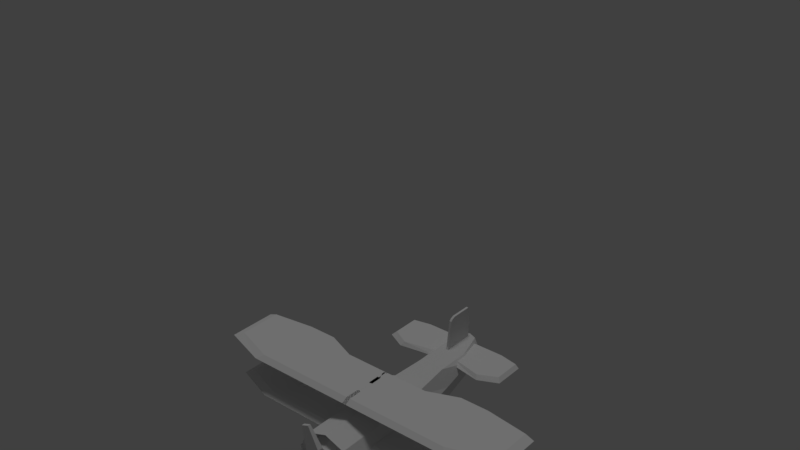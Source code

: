 # Source: plane_model.blend  (saved by Blender 2.78.0; exported with 4.5.12 LTS)
import bpy
from mathutils import Matrix  # noqa: F401  (used for matrix-valued properties, if any)

bpy.ops.wm.read_factory_settings(use_empty=True)
scene = bpy.context.scene
scene.name = 'Scene'

# ---- collections
col_collection_1 = bpy.data.collections.new('Collection 1'); scene.collection.children.link(col_collection_1)

# ---- world
world_world = bpy.data.worlds.new('World'); scene.world = world_world
world_world.color = (0.05088, 0.05088, 0.05088)
world_world.use_sun_shadow = False
world_world.sun_shadow_jitter_overblur = 0.0
world_world.cycles.sampling_method = 'MANUAL'

# ---- cameras
cam_camera = bpy.data.cameras.new('Camera')
cam_camera.clip_end = 100.0
cam_camera.lens = 35.0
cam_camera.sensor_width = 32.0
cam_camera.sensor_height = 18.0
cam_camera.ortho_scale = 7.314
cam_camera.dof.focus_distance = 0.0
cam_camera.dof.aperture_fstop = 128.0

# ---- lights
light_lamp = bpy.data.lights.new('Lamp', 'SUN')
light_lamp.transmission_factor = 0.0
light_lamp.cutoff_distance = 30.0
light_lamp.angle = 0.1993
light_lamp.energy = 0.45
light_lamp.shadow_buffer_clip_start = 1.001
light_lamp.shadow_soft_size = 0.1
light_lamp.shadow_cascade_max_distance = 1000.0

# ---- meshes
me_cylinder = bpy.data.meshes.new('Cylinder')
me_cylinder.from_pydata([(0.4149, 0.4149, -0.616), (0.1731, 0.1731, -0.1727), (0.5867, 4.413e-08, -0.616), (0.2448, -1.101e-07, -0.1727), (0.4149, -0.4149, -0.616), (0.1731, -0.1731, -0.1727), (0.4253, 0.4253, -0.2974), (0.7071, 0.7071, -0.2954), (0.7071, 0.7071, -0.5694), (0.6015, -6.904e-08, -0.2974), (1.0, -5.359e-08, -0.2954), (1.0, -4.371e-08, -0.5694), (0.4253, -0.4253, -0.2974), (0.7071, -0.7071, -0.2954), (0.7071, -0.7071, -0.5694), (-2.404e-09, 0.5867, -0.616), (-1.835e-09, 0.2448, -0.1727), (-0.4149, 0.4149, -0.616), (-0.1731, 0.1731, -0.1727), (-0.5867, 4.413e-08, -0.616), (-0.2448, -1.101e-07, -0.1727), (-0.4149, -0.4149, -0.616), (-0.1731, -0.1731, -0.1727), (-2.404e-09, -0.5867, -0.616), (-1.835e-09, -0.2448, -0.1727), (0.0, 1.0, -0.5694), (0.0, 1.0, -0.2954), (-1.835e-09, 0.6015, -0.2974), (-0.4253, 0.4253, -0.2974), (-0.7071, 0.7071, -0.2954), (-0.7071, 0.7071, -0.5694), (-0.6015, -6.904e-08, -0.2974), (-1.0, -5.359e-08, -0.2954), (-1.0, -4.371e-08, -0.5694), (-0.4253, -0.4253, -0.2974), (-0.7071, -0.7071, -0.2954), (-0.7071, -0.7071, -0.5694), (-1.835e-09, -0.6015, -0.2974), (0.0, -1.0, -0.2954), (0.0, -1.0, -0.5694), (0.0, 1.0, -0.5694), (0.0, 1.0, -0.2954), (0.7071, 0.7071, -0.2954), (0.7071, 0.7071, -0.5694), (1.0, -5.359e-08, -0.2954), (1.0, -4.371e-08, -0.5694), (0.7071, -0.7071, -0.2954), (0.7071, -0.7071, -0.5694), (0.0, -1.0, -0.2954), (0.0, -1.0, -0.5694), (-0.7071, 0.7071, -0.2954), (-0.7071, 0.7071, -0.5694), (-1.0, -5.359e-08, -0.2954), (-1.0, -4.371e-08, -0.5694), (-0.7071, -0.7071, -0.2954), (-0.7071, -0.7071, -0.5694), (0.7071, -0.7071, -0.5694), (0.7071, -0.7071, -0.2954), (0.0, -1.0, -0.2954), (0.0, -1.0, -0.5694), (0.7071, 0.7071, -0.5694), (0.7071, 0.7071, -0.2954), (1.0, -5.359e-08, -0.2954), (1.0, -4.371e-08, -0.5694), (-1.0, -4.371e-08, -0.5694), (-0.7071, -0.7071, -0.5694), (-0.7071, -0.7071, -0.2954), (-1.0, -5.359e-08, -0.2954), (0.0, 1.0, -0.5694), (-0.7071, 0.7071, -0.5694), (-0.7071, 0.7071, -0.2954), (0.0, 1.0, -0.2954), (0.9749, -1.828, -0.5044), (0.9749, -1.828, -0.3605), (0.6033, -1.982, -0.3605), (0.6033, -1.982, -0.5044), (1.828, 0.9749, -0.5044), (1.828, 0.9749, -0.3605), (1.982, 0.6033, -0.3605), (1.982, 0.6033, -0.5044), (-1.982, -0.6033, -0.5044), (-1.828, -0.9749, -0.5044), (-1.828, -0.9749, -0.3605), (-1.982, -0.6033, -0.3605), (-0.6033, 1.982, -0.5044), (-0.9749, 1.828, -0.5044), (-0.9749, 1.828, -0.3605), (-0.6033, 1.982, -0.3605), (-0.256, 0.3941, 0.09484), (-2.404e-09, 0.4657, -0.616), (0.3293, 0.3293, -0.616), (0.3293, -0.3293, -0.616), (0.4657, 4.413e-08, -0.616), (-0.4657, 4.413e-08, -0.616), (-2.404e-09, -0.4657, -0.616), (-0.3293, 0.3293, -0.616), (-0.3293, -0.3293, -0.616)], [], [(27, 16, 1, 6), (6, 1, 3, 9), (9, 3, 5, 12), (12, 5, 24, 37), (1, 16, 24, 5, 3), (4, 14, 39, 23), (13, 38, 48, 46), (13, 12, 37, 38), (0, 8, 11, 2), (8, 7, 42, 43), (7, 6, 9, 10), (27, 28, 18, 16), (28, 31, 20, 18), (31, 34, 22, 20), (34, 37, 24, 22), (18, 20, 22, 24, 16), (19, 21, 36, 33), (7, 10, 44, 42), (32, 35, 34, 31), (15, 17, 30, 25), (32, 33, 53, 52), (26, 29, 28, 27), (59, 75, 74, 58), (58, 74, 73, 57), (57, 73, 72, 56), (72, 73, 74, 75), (39, 14, 47, 49), (11, 8, 43, 45), (38, 39, 49, 48), (29, 26, 41, 50), (30, 29, 50, 51), (36, 35, 54, 55), (10, 11, 45, 44), (35, 32, 52, 54), (25, 30, 51, 40), (26, 25, 40, 41), (33, 36, 55, 53), (14, 13, 46, 47), (46, 57, 56, 47), (48, 58, 57, 46), (49, 59, 58, 48), (47, 56, 59, 49), (42, 61, 60, 43), (44, 62, 61, 42), (45, 63, 62, 44), (43, 60, 63, 45), (55, 65, 64, 53), (54, 66, 65, 55), (52, 67, 66, 54), (53, 64, 67, 52), (51, 69, 68, 40), (50, 70, 69, 51), (41, 71, 70, 50), (40, 68, 71, 41), (56, 72, 75, 59), (76, 77, 78, 79), (61, 77, 76, 60), (62, 78, 77, 61), (63, 79, 78, 62), (60, 76, 79, 63), (80, 81, 82, 83), (65, 81, 80, 64), (66, 82, 81, 65), (67, 83, 82, 66), (64, 80, 83, 67), (84, 85, 86, 87), (69, 85, 84, 68), (70, 86, 85, 69), (71, 87, 86, 70), (68, 84, 87, 71), (94, 96, 93, 95, 89, 90, 92, 91), (90, 89, 15, 0), (92, 90, 0, 2), (91, 92, 2, 4), (94, 91, 4, 23), (89, 95, 17, 15), (95, 93, 19, 17), (93, 96, 21, 19), (96, 94, 23, 21), (57, 12, 4, 56), (12, 4, 2, 9), (62, 9, 2, 63), (34, 66, 65, 21), (34, 21, 23, 37), (58, 37, 23, 59), (67, 31, 19, 64), (28, 17, 19, 31), (28, 70, 69, 17), (71, 27, 15, 68), (6, 0, 15, 27), (6, 61, 60, 0)])
me_cylinder.use_remesh_preserve_volume = False
me_cylinder.use_remesh_preserve_attributes = False
me_cylinder.use_mirror_vertex_groups = False
me_cylinder.update()
me_cube_001 = bpy.data.meshes.new('Cube.001')
me_cube_001.from_pydata([(-1.0, -0.5423, -1.0), (-1.0, -0.5423, 1.0), (-1.0, 0.8136, -0.4436), (-1.0, 0.8136, 1.0), (1.0, -0.5423, -1.0), (1.0, -0.5423, 1.0), (1.0, 0.8136, -0.4436), (1.0, 0.8136, 1.0), (-1.0, -0.2667, -0.4436), (-1.0, -0.2667, 1.0), (1.0, -0.2667, -0.4436), (1.0, -0.2667, 1.0), (0.6961, 1.0, -0.4436), (0.6961, 1.0, 1.0), (0.6961, -1.0, -1.0), (0.6961, -1.0, 1.0), (0.6961, -0.2667, 1.0), (0.6961, -0.2667, -0.4436), (-0.7118, 1.0, -0.4436), (-0.7118, -1.0, 1.0), (-0.7118, -0.2667, -0.4436), (-0.7118, 1.0, 1.0), (-0.7118, -1.0, -1.0), (-0.7118, -0.2667, 1.0), (-1.058, -0.7196, -0.08949), (-1.058, 0.8218, -0.08949), (1.058, 0.8218, -0.08949), (1.058, -0.7196, -0.08949), (1.058, -0.314, -0.08949), (-1.058, -0.314, -0.08949), (0.7364, -1.177, -0.08949), (0.7364, 1.008, -0.08949), (-0.753, 1.008, -0.08949), (-0.753, -1.177, -0.08949), (0.01012, 1.0, 1.0), (0.04703, 1.0, 1.0), (0.01012, -0.6955, -1.0), (0.04703, -0.6955, -1.0), (0.01012, -0.04868, 1.0), (0.04703, -0.04868, 1.0), (0.04703, 1.0, -0.4436), (0.01012, 1.0, -0.4436), (0.04703, -0.5462, 1.0), (0.01012, -0.5462, 1.0), (0.04703, -0.126, -0.4436), (0.01012, -0.126, -0.4436), (0.04822, -0.798, -0.08949), (0.009175, -0.798, -0.08949), (0.009175, 1.008, -0.08949), (0.04822, 1.008, -0.08949), (0.01012, 0.928, 13.23), (0.04703, 0.928, 13.23), (0.01012, -0.1187, 13.23), (0.04703, -0.1187, 13.23), (0.04703, -0.2968, 12.71), (0.01012, -0.2968, 12.71), (0.04822, -0.3788, 12.14), (0.009175, -0.3788, 12.14), (-1.0, -0.08661, 1.0), (-1.0, 0.09344, 1.0), (-1.0, 0.2735, 1.0), (-1.0, 0.4535, 1.0), (-1.0, 0.6336, 1.0), (1.0, -0.08661, -0.4436), (1.0, 0.09344, -0.4436), (1.0, 0.2735, -0.4436), (1.0, 0.4535, -0.4436), (1.0, 0.6336, -0.4436), (-1.0, 0.6336, -0.4436), (-1.0, 0.4535, -0.4436), (-1.0, 0.2735, -0.4436), (-1.0, 0.09344, -0.4436), (-1.0, -0.08661, -0.4436), (1.0, 0.6336, 1.0), (1.0, 0.4535, 1.0), (1.0, 0.2735, 1.0), (1.0, 0.09344, 1.0), (1.0, -0.08661, 1.0), (0.6961, 0.7889, -0.4436), (0.6961, 0.5778, -0.4436), (0.6961, 0.3667, -0.4436), (0.6961, 0.1556, -0.4436), (0.6961, -0.05556, -0.4436), (0.6961, 0.7889, 1.0), (0.6961, 0.5778, 1.0), (0.6961, 0.3667, 1.0), (0.6961, 0.1556, 1.0), (0.6961, -0.05556, 1.0), (-0.7118, 0.7889, -0.4436), (-0.7118, 0.5778, -0.4436), (-0.7118, 0.3667, -0.4436), (-0.7118, 0.1556, -0.4436), (-0.7118, -0.05556, -0.4436), (-0.7118, 0.7889, 1.0), (-0.7118, 0.5778, 1.0), (-0.7118, 0.3667, 1.0), (-0.7118, 0.1556, 1.0), (-0.7118, -0.05556, 1.0), (1.058, 0.6325, -0.08949), (1.058, 0.4432, -0.08949), (1.058, 0.2539, -0.08949), (1.058, 0.06462, -0.08949), (1.058, -0.1247, -0.08949), (-1.058, -0.1247, -0.08949), (-1.058, 0.06462, -0.08949), (-1.058, 0.2539, -0.08949), (-1.058, 0.4432, -0.08949), (-1.058, 0.6325, -0.08949), (0.04703, 0.7889, 1.0), (0.04703, 0.5778, 1.0), (0.04703, 0.3744, 1.0), (0.04703, 0.2106, 1.0), (0.04703, 0.07518, 1.0), (0.01012, 0.7889, 1.0), (0.01012, 0.5778, 1.0), (0.01012, 0.3744, 1.0), (0.01012, 0.2106, 1.0), (0.01012, 0.07518, 1.0), (0.01012, 0.7889, -0.4436), (0.01012, 0.5778, -0.4436), (0.01012, 0.3667, -0.4436), (0.01012, 0.1783, -0.4436), (0.01012, 0.01941, -0.4436), (0.04703, 0.7889, -0.4436), (0.04703, 0.5778, -0.4436), (0.04703, 0.3667, -0.4436), (0.04703, 0.1783, -0.4436), (0.04703, 0.01941, -0.4436), (0.04703, 0.6673, 13.23), (0.04703, 0.4541, 13.23), (0.04703, 0.3014, 13.23), (0.04703, 0.1766, 13.23), (0.04703, 0.04737, 13.23), (0.01012, 0.6673, 13.23), (0.01012, 0.4541, 13.23), (0.01012, 0.3014, 13.23), (0.01012, 0.1766, 13.23), (0.01012, 0.04737, 13.23), (0.04703, -0.3274, 10.36), (0.04703, -0.3654, 7.432), (0.04703, -0.4035, 4.505), (0.04703, -0.001822, 4.661), (0.04703, -0.0329, 7.719), (0.04703, -0.07465, 10.78), (0.01012, -0.4035, 4.505), (0.01012, -0.3654, 7.432), (0.01012, -0.3274, 10.36), (0.01012, -0.07465, 10.78), (0.01012, -0.0329, 7.719), (0.01012, -0.001822, 4.661), (0.04703, 0.9784, 4.661), (0.04703, 1.039, 7.719), (0.04703, 0.9424, 10.78), (0.04822, -0.4285, 9.687), (0.04822, -0.4904, 6.63), (0.04822, -0.5523, 3.572), (0.01012, 0.9424, 10.78), (0.01012, 1.039, 7.719), (0.01012, 0.9784, 4.661), (0.009175, -0.4285, 9.687), (0.009175, -0.4904, 6.63), (0.009175, -0.5523, 3.572), (0.01012, 0.7524, 4.661), (0.01012, 0.8284, 7.719), (0.01012, 0.6915, 10.78), (0.01012, 0.5284, 4.661), (0.01012, 0.618, 7.719), (0.01012, 0.47, 10.78), (0.01012, 0.3488, 4.661), (0.01012, 0.3269, 7.719), (0.01012, 0.3109, 10.78), (0.01012, 0.2146, 4.661), (0.01012, 0.1991, 7.719), (0.01012, 0.1864, 10.78), (0.01012, 0.1048, 4.661), (0.01012, 0.08743, 7.719), (0.01012, 0.06745, 10.78), (0.04703, 0.1048, 4.661), (0.04703, 0.08743, 7.719), (0.04703, 0.06745, 10.78), (0.04703, 0.2146, 4.661), (0.04703, 0.1991, 7.719), (0.04703, 0.1864, 10.78), (0.04703, 0.3488, 4.661), (0.04703, 0.3269, 7.719), (0.04703, 0.3109, 10.78), (0.04703, 0.5284, 4.661), (0.04703, 0.618, 7.719), (0.04703, 0.47, 10.78), (0.04703, 0.7524, 4.661), (0.04703, 0.8284, 7.719), (0.04703, 0.6915, 10.78)], [], [(107, 62, 3, 25), (31, 13, 7, 26), (28, 11, 5, 27), (33, 19, 1, 24), (17, 10, 4, 14), (23, 9, 1, 19), (97, 58, 9, 23), (82, 63, 10, 17), (102, 77, 11, 28), (24, 1, 9, 29), (127, 82, 17, 44), (77, 87, 16, 11), (11, 16, 15, 5), (44, 17, 14, 37), (27, 5, 15, 30), (49, 35, 13, 31), (25, 3, 21, 32), (8, 20, 22, 0), (72, 92, 20, 8), (117, 97, 23, 38), (38, 23, 19, 43), (47, 43, 19, 33), (36, 47, 33, 22), (2, 25, 32, 18), (40, 49, 31, 12), (4, 27, 30, 14), (0, 24, 29, 8), (63, 102, 28, 10), (22, 33, 24, 0), (10, 28, 27, 4), (12, 31, 26, 6), (68, 107, 25, 2), (18, 32, 48, 41), (41, 48, 49, 40), (14, 30, 46, 37), (37, 46, 47, 36), (30, 15, 42, 46), (191, 152, 51, 128), (16, 39, 42, 15), (147, 146, 55, 52), (87, 112, 39, 16), (138, 143, 53, 54), (32, 21, 34, 48), (48, 34, 35, 49), (20, 45, 36, 22), (45, 44, 37, 36), (92, 122, 45, 20), (122, 127, 44, 45), (56, 54, 55, 57), (53, 52, 55, 54), (132, 137, 52, 53), (153, 138, 54, 56), (176, 147, 52, 137), (159, 153, 56, 57), (152, 156, 50, 51), (146, 159, 57, 55), (156, 164, 133, 50), (164, 167, 134, 133), (167, 170, 135, 134), (170, 173, 136, 135), (173, 176, 137, 136), (51, 50, 133, 128), (128, 133, 134, 129), (129, 134, 135, 130), (130, 135, 136, 131), (131, 136, 137, 132), (41, 40, 123, 118), (118, 123, 124, 119), (119, 124, 125, 120), (120, 125, 126, 121), (121, 126, 127, 122), (18, 41, 118, 88), (88, 118, 119, 89), (89, 119, 120, 90), (90, 120, 121, 91), (91, 121, 122, 92), (13, 35, 108, 83), (83, 108, 109, 84), (84, 109, 110, 85), (85, 110, 111, 86), (86, 111, 112, 87), (143, 179, 132, 53), (179, 182, 131, 132), (182, 185, 130, 131), (185, 188, 129, 130), (188, 191, 128, 129), (8, 29, 103, 72), (72, 103, 104, 71), (71, 104, 105, 70), (70, 105, 106, 69), (69, 106, 107, 68), (6, 26, 98, 67), (67, 98, 99, 66), (66, 99, 100, 65), (65, 100, 101, 64), (64, 101, 102, 63), (34, 21, 93, 113), (113, 93, 94, 114), (114, 94, 95, 115), (115, 95, 96, 116), (116, 96, 97, 117), (2, 18, 88, 68), (68, 88, 89, 69), (69, 89, 90, 70), (70, 90, 91, 71), (71, 91, 92, 72), (7, 13, 83, 73), (73, 83, 84, 74), (74, 84, 85, 75), (75, 85, 86, 76), (76, 86, 87, 77), (40, 12, 78, 123), (123, 78, 79, 124), (124, 79, 80, 125), (125, 80, 81, 126), (126, 81, 82, 127), (26, 7, 73, 98), (98, 73, 74, 99), (99, 74, 75, 100), (100, 75, 76, 101), (101, 76, 77, 102), (12, 6, 67, 78), (78, 67, 66, 79), (79, 66, 65, 80), (80, 65, 64, 81), (81, 64, 63, 82), (21, 3, 62, 93), (93, 62, 61, 94), (94, 61, 60, 95), (95, 60, 59, 96), (96, 59, 58, 97), (29, 9, 58, 103), (103, 58, 59, 104), (104, 59, 60, 105), (105, 60, 61, 106), (106, 61, 62, 107), (109, 108, 189, 186), (186, 189, 190, 187), (187, 190, 191, 188), (110, 109, 186, 183), (183, 186, 187, 184), (184, 187, 188, 185), (111, 110, 183, 180), (180, 183, 184, 181), (181, 184, 185, 182), (112, 111, 180, 177), (177, 180, 181, 178), (178, 181, 182, 179), (39, 112, 177, 141), (141, 177, 178, 142), (142, 178, 179, 143), (116, 117, 174, 171), (171, 174, 175, 172), (172, 175, 176, 173), (115, 116, 171, 168), (168, 171, 172, 169), (169, 172, 173, 170), (114, 115, 168, 165), (165, 168, 169, 166), (166, 169, 170, 167), (113, 114, 165, 162), (162, 165, 166, 163), (163, 166, 167, 164), (34, 113, 162, 158), (158, 162, 163, 157), (157, 163, 164, 156), (43, 47, 161, 144), (144, 161, 160, 145), (145, 160, 159, 146), (35, 34, 158, 150), (150, 158, 157, 151), (151, 157, 156, 152), (47, 46, 155, 161), (161, 155, 154, 160), (160, 154, 153, 159), (117, 38, 149, 174), (174, 149, 148, 175), (175, 148, 147, 176), (46, 42, 140, 155), (155, 140, 139, 154), (154, 139, 138, 153), (42, 39, 141, 140), (140, 141, 142, 139), (139, 142, 143, 138), (38, 43, 144, 149), (149, 144, 145, 148), (148, 145, 146, 147), (108, 35, 150, 189), (189, 150, 151, 190), (190, 151, 152, 191)])
me_cube_001.use_remesh_preserve_volume = False
me_cube_001.use_remesh_preserve_attributes = False
me_cube_001.use_mirror_vertex_groups = False
me_cube_001.update()
me_body_mesh = bpy.data.meshes.new('body_mesh')
me_body_mesh.from_pydata([(-0.1043, 0.3403, -4.064), (-0.342, -0.9397, 2.518), (-0.264, 0.4959, -4.064), (-0.866, -0.5, 2.518), (-0.3002, 0.7343, -4.064), (-0.9848, 0.1736, 2.518), (-0.196, 0.944, -4.064), (-0.6428, 0.766, 2.518), (-0.342, -0.9397, 0.3731), (-0.866, -0.5, 0.3731), (-0.9848, 0.1736, 0.3731), (-0.6151, 0.8072, 0.3747), (-0.2175, -0.4547, -2.136), (-0.5508, -0.1751, -2.136), (-0.6263, 0.325, -2.136), (-0.4088, 0.8715, -2.136), (-0.2175, -0.03917, -3.234), (-0.5508, 0.2405, -3.234), (-0.6263, 0.6689, -3.234), (-0.4088, 0.8715, -3.234), (-0.604, -0.7198, 2.518), (-0.9254, -0.1632, 2.518), (-0.8138, 0.4698, 2.518), (-0.3214, 0.883, 2.518), (-0.4666, -0.5492, 2.232), (-0.2642, -0.719, 2.232), (-0.7149, -0.1192, 2.232), (-0.669, -0.3794, 2.232), (-0.6286, 0.3698, 2.232), (-0.7607, 0.141, 2.232), (-0.2483, 0.689, 2.232), (-0.4965, 0.5986, 2.232), (-0.3416, -0.394, 2.608), (-0.1934, -0.5184, 2.608), (-0.5234, -0.07919, 2.608), (-0.4898, -0.2697, 2.608), (-0.4603, 0.2788, 2.608), (-0.557, 0.1113, 2.608), (-0.1818, 0.5125, 2.608), (-0.3636, 0.4464, 2.608), (-0.8622, 0.2835, -0.3863), (-0.6428, 0.766, 0.8573), (-0.5457, 0.838, -0.4423), (-0.6428, 0.766, 2.518), (-0.9848, 0.1736, 0.3731), (-0.6428, 0.766, 0.3731), (-0.8622, 0.2835, -0.4211), (-0.6428, 0.766, 0.8573), (-0.377, 1.298, 0.5234), (-0.3881, 1.256, 0.3166), (-0.388, 1.257, -0.2755), (0.1789, -0.5489, -3.678), (0.0, 1.027, -4.064), (0.0, 1.0, 2.518), (0.1043, 0.3403, -4.064), (0.342, -0.9397, 2.518), (0.264, 0.4959, -4.064), (0.866, -0.5, 2.518), (0.3002, 0.7343, -4.064), (0.9848, 0.1736, 2.518), (0.196, 0.944, -4.064), (0.6428, 0.766, 2.518), (0.342, -0.9397, 0.3731), (0.866, -0.5, 0.3731), (0.9848, 0.1736, 0.3731), (0.5907, 0.807, 0.3747), (0.2175, -0.4547, -2.136), (0.5508, -0.1751, -2.136), (0.6263, 0.325, -2.136), (0.4088, 0.8715, -2.136), (0.0, 1.02, -2.136), (0.2175, -0.03917, -3.234), (0.5508, 0.2405, -3.234), (0.6263, 0.6689, -3.234), (0.4088, 0.8715, -3.234), (0.0, 1.02, -3.234), (0.0, -0.9397, 2.518), (0.604, -0.7198, 2.518), (0.9254, -0.1632, 2.518), (0.8138, 0.4698, 2.518), (0.3214, 0.883, 2.518), (0.0, 0.7793, 2.232), (0.0, -0.719, 2.232), (0.4666, -0.5492, 2.232), (0.2642, -0.719, 2.232), (0.7149, -0.1192, 2.232), (0.669, -0.3794, 2.232), (0.6286, 0.3698, 2.232), (0.7607, 0.141, 2.232), (0.2483, 0.689, 2.232), (0.4965, 0.5986, 2.232), (0.0, 0.5787, 2.608), (0.0, -0.4547, -2.136), (0.0, -0.03917, -3.234), (0.0, 0.3403, -4.064), (0.0, -0.5184, 2.608), (0.0, -0.9397, 0.3731), (0.3416, -0.394, 2.608), (0.1934, -0.5184, 2.608), (0.5234, -0.07919, 2.608), (0.4898, -0.2697, 2.608), (0.4603, 0.2788, 2.608), (0.557, 0.1113, 2.608), (0.1818, 0.5125, 2.608), (0.3636, 0.4464, 2.608), (0.8622, 0.2835, -0.3863), (0.0, 1.0, 1.074), (0.6428, 0.766, 0.8573), (0.5213, 0.8377, -0.4426), (0.0, 1.008, -0.6591), (0.6428, 0.766, 2.518), (0.9848, 0.1736, 0.3731), (0.6428, 0.766, 0.3731), (0.8622, 0.2835, -0.4211), (0.0, 1.0, 1.074), (0.6428, 0.766, 0.8573), (0.0, 1.008, -0.4567), (0.0, 1.361, -0.4768), (0.0, 1.338, 0.3064), (0.377, 1.298, 0.5234), (0.3635, 1.257, 0.3166), (0.0, 1.352, 0.7396), (0.3634, 1.257, -0.2757), (-0.1789, -0.5489, -3.678), (-0.6142, 0.8067, 0.7795), (-0.6428, 0.766, 0.8573), (-0.6428, 0.766, 0.8573), (0.0, 1.0, 1.074), (0.0, 1.0, 1.074), (-0.3892, 1.257, 0.4968), (0.0, 1.352, 0.7396), (0.5898, 0.8065, 0.78), (0.6428, 0.766, 0.8573), (0.6428, 0.766, 0.8573), (0.3646, 1.257, 0.4969), (-0.6428, 0.766, 0.8573), (-0.377, 1.298, 0.5234), (0.0, 1.0, 1.074), (0.6428, 0.766, 0.8573), (0.377, 1.298, 0.5234), (0.0, 1.352, 0.7396), (-0.5469, 0.7751, 0.8242), (-0.04133, 0.9001, 1.04), (-0.03565, 1.319, 0.6936), (-0.3675, 1.271, 0.5033), (0.5686, 0.8031, 0.8242), (0.369, 1.271, 0.5033), (0.03711, 1.319, 0.6936), (0.04133, 0.9001, 1.04), (0.4992, 0.8687, -0.4668), (0.3467, 1.26, -0.3077), (0.6428, 0.766, 0.3731), (0.3767, 1.297, 0.3166), (0.6428, 0.766, 0.8573), (0.377, 1.298, 0.5234), (-0.4992, 0.8687, -0.4668), (-0.3467, 1.26, -0.3077), (-0.6428, 0.766, 0.3731), (-0.3767, 1.297, 0.3166), (-0.6428, 0.766, 0.8573), (-0.377, 1.298, 0.5234), (-0.5687, 0.7994, -0.5063), (-0.3764, 1.298, -0.307), (0.0, 1.049, -0.5966), (0.0, 1.318, -0.4639), (0.5687, 0.7994, -0.5063), (0.3764, 1.298, -0.307)], [(109, 116), (46, 40), (113, 105)], [(8, 1, 20, 3, 9), (9, 3, 21, 5, 10), (159, 125, 41), (52, 94, 0, 2, 4, 6), (15, 161, 109, 70), (14, 40, 161, 15), (13, 9, 10, 40, 14), (12, 8, 9, 13), (16, 12, 13, 17), (17, 13, 14, 18), (18, 14, 15, 19), (19, 15, 70, 75), (6, 19, 75, 52), (4, 18, 19, 6), (2, 17, 18, 4), (0, 16, 17, 2), (30, 31, 39, 38), (3, 20, 24, 27), (22, 5, 29, 28), (20, 1, 25, 24), (1, 76, 82, 25), (53, 23, 30, 81), (21, 3, 27, 26), (23, 7, 31, 30), (7, 22, 28, 31), (5, 21, 26, 29), (25, 82, 95, 33), (28, 29, 37, 36), (26, 27, 35, 34), (81, 30, 38, 91), (24, 25, 33, 32), (31, 28, 36, 39), (29, 26, 34, 37), (27, 24, 32, 35), (106, 41, 125, 127), (161, 40, 10, 157), (163, 155, 156, 164), (92, 96, 8, 12), (125, 41, 126), (157, 10, 44, 45), (41, 106, 128, 126), (41, 159, 126), (94, 93, 16, 0), (160, 48, 121, 130), (93, 92, 12, 16), (117, 162, 158, 118), (95, 91, 38, 39, 36, 37, 34, 35, 32, 33), (96, 76, 1, 8), (159, 41, 48, 160), (42, 11, 49, 50), (62, 63, 57, 77, 55), (63, 64, 59, 78, 57), (132, 153, 107), (52, 60, 58, 56, 54, 94), (69, 70, 109, 165), (68, 69, 165, 105), (67, 68, 105, 64, 63), (66, 67, 63, 62), (71, 72, 67, 66), (72, 73, 68, 67), (73, 74, 69, 68), (74, 75, 70, 69), (60, 52, 75, 74), (58, 60, 74, 73), (56, 58, 73, 72), (54, 56, 72, 71), (89, 103, 104, 90), (57, 86, 83, 77), (79, 87, 88, 59), (77, 83, 84, 55), (55, 84, 82, 76), (53, 81, 89, 80), (78, 85, 86, 57), (80, 89, 90, 61), (61, 90, 87, 79), (59, 88, 85, 78), (84, 98, 95, 82), (87, 101, 102, 88), (85, 99, 100, 86), (81, 91, 103, 89), (83, 97, 98, 84), (90, 104, 101, 87), (88, 102, 99, 85), (86, 100, 97, 83), (106, 127, 132, 107), (165, 151, 64, 105), (163, 164, 150, 149), (92, 66, 62, 96), (132, 133, 107), (151, 112, 111, 64), (107, 133, 128, 106), (107, 133, 153), (94, 54, 71, 93), (154, 130, 121, 119), (93, 71, 66, 92), (117, 118, 152, 166), (95, 98, 97, 100, 99, 102, 101, 104, 103, 91), (96, 62, 55, 76), (153, 154, 119, 107), (108, 122, 120, 65), (159, 157, 45, 47, 126), (10, 5, 22, 7, 125, 159, 157), (127, 125, 7, 23, 53), (7, 125, 126, 47, 43), (127, 53, 80, 61, 132), (126, 128, 114, 47), (11, 124, 129, 49), (158, 160, 130, 118), (65, 120, 134, 131), (61, 110, 115, 133, 132), (64, 151, 153, 132, 61, 79, 59), (133, 115, 114, 128), (133, 115, 112, 151, 153), (152, 118, 130, 154), (107, 119, 139, 138), (106, 41, 135, 137), (106, 121, 140, 137), (119, 121, 140, 139), (48, 136, 135, 41), (107, 138, 137, 106), (121, 140, 136, 48), (141, 142, 143, 144), (106, 142, 141, 41), (121, 143, 142, 106), (48, 144, 143, 121), (41, 141, 144, 48), (145, 146, 147, 148), (119, 146, 145, 107), (121, 147, 146, 119), (106, 148, 147, 121), (107, 145, 148, 106), (122, 108, 165, 166), (108, 65, 151, 165), (120, 122, 166, 152), (65, 131, 153, 151), (134, 120, 152, 154), (131, 134, 154, 153), (42, 50, 162, 161), (11, 42, 161, 157), (50, 49, 158, 162), (124, 11, 157, 159), (49, 129, 160, 158), (129, 124, 159, 160), (156, 155, 161, 162), (155, 163, 109, 161), (164, 156, 162, 117), (149, 150, 166, 165), (163, 149, 165, 109), (150, 164, 117, 166)])
me_body_mesh.use_remesh_preserve_volume = False
me_body_mesh.use_remesh_preserve_attributes = False
me_body_mesh.use_mirror_vertex_groups = False
me_body_mesh.update()
me_cube_003 = bpy.data.meshes.new('Cube.003')
me_cube_003.from_pydata([(-1.09, -0.5423, 10.78), (-1.09, -0.5423, 12.78), (-1.09, 0.8136, 11.34), (-1.09, 0.8136, 12.78), (-1.09, -0.2667, 11.34), (-1.09, -0.2667, 12.78), (-0.7758, 1.0, 11.34), (-0.7758, -1.0, 12.78), (-0.7758, -0.2667, 11.34), (-0.7758, 1.0, 12.78), (-0.7758, -1.0, 10.78), (-0.7758, -0.2667, 12.78), (-1.153, -0.7196, 11.69), (-1.153, 0.8218, 11.69), (-1.153, -0.314, 11.69), (-0.8207, 1.008, 11.69), (-0.8207, -1.177, 11.69), (-0.56, 1.0, 12.78), (-0.3324, 0.6223, 12.7), (-0.1621, 0.6187, 12.69), (0.01257, 0.6174, 12.69), (-0.56, -1.0, 10.78), (-0.3682, -1.0, 10.78), (-0.1764, -1.0, 10.78), (0.01547, -1.0, 10.78), (-0.56, -0.2667, 12.78), (-0.3326, -0.4958, 12.7), (-0.1622, -0.4923, 12.7), (0.01257, -0.491, 12.69), (0.01257, 0.6174, 11.43), (-0.1621, 0.6187, 11.43), (-0.3324, 0.6223, 11.43), (-0.56, 1.0, 11.34), (0.01444, -1.0, 12.78), (-0.1764, -1.0, 12.78), (-0.3682, -1.0, 12.78), (-0.56, -1.0, 12.78), (0.01257, -0.491, 11.43), (-0.1622, -0.4923, 11.43), (-0.3326, -0.4958, 11.42), (-0.56, -0.2667, 11.34), (0.01457, -1.177, 11.69), (-0.1866, -1.177, 11.69), (-0.3895, -1.177, 11.69), (-0.5924, -1.177, 11.69), (-0.5924, 1.008, 11.69), (-0.3399, 0.6117, 11.75), (-0.1639, 0.6036, 11.75), (0.01335, 0.6005, 11.75), (-1.09, 0.1535, 12.78), (-1.09, 0.5136, 12.78), (-1.09, 0.5136, 11.34), (-1.09, 0.1535, 11.34), (-0.7758, 0.6481, 11.34), (-0.7758, 0.2259, 11.34), (-0.7758, 0.6481, 12.78), (-0.7758, 0.2259, 12.78), (-1.153, 0.1277, 11.69), (-1.153, 0.5063, 11.69), (0.0126, 0.3014, 12.67), (0.0126, -0.0542, 12.67), (-0.1567, 0.3024, 12.67), (-0.1553, -0.05486, 12.67), (-0.3233, 0.3052, 12.68), (-0.3211, -0.05652, 12.68), (-0.56, 0.6481, 12.78), (-0.56, 0.2259, 12.78), (-0.56, 0.6481, 11.34), (-0.56, 0.2259, 11.34), (-0.3233, 0.3052, 11.44), (-0.3211, -0.05652, 11.45), (-0.1567, 0.3024, 11.45), (-0.1553, -0.05486, 11.45), (0.0126, 0.3014, 11.45), (0.0126, -0.0542, 11.46), (-1.0, -0.5423, -1.0), (-1.0, -0.5423, 1.0), (-1.0, 0.8136, -0.4436), (-1.0, 0.8136, 1.0), (-1.0, -0.2667, -0.4436), (-1.0, -0.2667, 1.0), (-0.7118, 1.0, -0.4436), (-0.7118, -1.0, 1.0), (-0.7118, -0.2667, -0.4436), (-0.7118, 1.0, 1.0), (-0.7118, -1.0, -1.0), (-0.7118, -0.2667, 1.0), (-1.058, -0.7196, -0.08949), (-1.058, 0.8218, -0.08949), (-1.058, -0.314, -0.08949), (-0.753, 1.008, -0.08949), (-0.753, -1.177, -0.08949), (-0.5138, 1.0, 1.0), (-0.305, 0.6223, 0.9151), (-0.1487, 0.6187, 0.911), (0.01207, 0.6174, 0.9095), (-0.5138, -1.0, -1.0), (-0.3378, -1.0, -1.0), (-0.1618, -1.0, -1.0), (0.01419, -1.0, -1.0), (-0.5138, -0.2667, 1.0), (-0.3052, -0.4958, 0.9155), (-0.1488, -0.4923, 0.9115), (0.01207, -0.491, 0.9101), (0.01207, 0.6174, -0.3532), (-0.1487, 0.6187, -0.3547), (-0.305, 0.6223, -0.3588), (-0.5138, 1.0, -0.4436), (0.01419, -1.0, 1.0), (-0.1618, -1.0, 1.0), (-0.3378, -1.0, 1.0), (-0.5138, -1.0, 1.0), (0.01207, -0.491, -0.3537), (-0.1488, -0.4923, -0.3552), (-0.3052, -0.4958, -0.3592), (-0.5138, -0.2667, -0.4436), (0.02044, -1.177, -0.08949), (-0.1712, -1.177, -0.08949), (-0.3573, -1.177, -0.08949), (-0.5435, -1.177, -0.08949), (-0.5435, 1.008, -0.08949), (-0.3118, 0.6117, -0.03599), (-0.1504, 0.6036, -0.03137), (0.01278, 0.6005, -0.02953), (-1.0, 0.1535, 1.0), (-1.0, 0.5136, 1.0), (-1.0, 0.5136, -0.4436), (-1.0, 0.1535, -0.4436), (-0.7118, 0.6481, -0.4436), (-0.7118, 0.2259, -0.4436), (-0.7118, 0.6481, 1.0), (-0.7118, 0.2259, 1.0), (-1.058, 0.1277, -0.08949), (-1.058, 0.5063, -0.08949), (0.01209, 0.3014, 0.888), (0.0121, -0.0542, 0.8823), (-0.1437, 0.3024, 0.8908), (-0.1425, -0.05486, 0.8856), (-0.2967, 0.3052, 0.8981), (-0.2946, -0.05652, 0.8939), (-0.5138, 0.6481, 1.0), (-0.5138, 0.2259, 1.0), (-0.5138, 0.6481, -0.4436), (-0.5138, 0.2259, -0.4436), (-0.2967, 0.3052, -0.3417), (-0.2946, -0.05652, -0.3375), (-0.1437, 0.3024, -0.3344), (-0.1425, -0.05486, -0.3292), (0.01209, 0.3014, -0.3316), (0.0121, -0.0542, -0.326), (-0.5917, 0.6481, 1.0), (-0.5912, -0.2667, 1.0), (-0.5915, 0.2259, 1.0), (-0.6355, 0.127, 11.5), (-0.6248, -0.02075, 10.69), (-0.6174, 0.127, 11.5), (-0.6139, -0.02075, 10.69), (-0.7801, 0.4033, -1.405), (-0.6182, 0.01903, 2.005), (-0.6134, -0.1314, 1.558), (-0.5965, 0.01527, 2.005), (-0.5953, -0.1345, 1.558), (-0.6237, 0.2259, 1.0), (-0.6234, -0.2667, 1.0), (1.09, -0.5423, 10.78), (1.09, -0.5423, 12.78), (1.09, 0.8136, 11.34), (1.09, 0.8136, 12.78), (1.09, -0.2667, 11.34), (1.09, -0.2667, 12.78), (0.7758, 1.0, 11.34), (0.7758, -1.0, 12.78), (0.7758, -0.2667, 11.34), (0.7758, 1.0, 12.78), (0.7758, -1.0, 10.78), (0.7758, -0.2667, 12.78), (1.153, -0.7196, 11.69), (1.153, 0.8218, 11.69), (1.153, -0.314, 11.69), (0.8207, 1.008, 11.69), (0.8207, -1.177, 11.69), (0.56, 1.0, 12.78), (0.3324, 0.6223, 12.7), (0.1621, 0.6187, 12.69), (-0.01257, 0.6174, 12.69), (0.56, -1.0, 10.78), (0.3682, -1.0, 10.78), (0.1764, -1.0, 10.78), (-0.01547, -1.0, 10.78), (0.56, -0.2667, 12.78), (0.3326, -0.4958, 12.7), (0.1622, -0.4923, 12.7), (-0.01257, -0.491, 12.69), (-0.01257, 0.6174, 11.43), (0.1621, 0.6187, 11.43), (0.3324, 0.6223, 11.43), (0.56, 1.0, 11.34), (-0.01444, -1.0, 12.78), (0.1764, -1.0, 12.78), (0.3682, -1.0, 12.78), (0.56, -1.0, 12.78), (-0.01257, -0.491, 11.43), (0.1622, -0.4923, 11.43), (0.3326, -0.4958, 11.42), (0.56, -0.2667, 11.34), (-0.01457, -1.177, 11.69), (0.1866, -1.177, 11.69), (0.3895, -1.177, 11.69), (0.5924, -1.177, 11.69), (0.5924, 1.008, 11.69), (0.3399, 0.6117, 11.75), (0.1639, 0.6036, 11.75), (-0.01335, 0.6005, 11.75), (1.09, 0.1535, 12.78), (1.09, 0.5136, 12.78), (1.09, 0.5136, 11.34), (1.09, 0.1535, 11.34), (0.7758, 0.6481, 11.34), (0.7758, 0.2259, 11.34), (0.7758, 0.6481, 12.78), (0.7758, 0.2259, 12.78), (1.153, 0.1277, 11.69), (1.153, 0.5063, 11.69), (-0.0126, 0.3014, 12.67), (-0.0126, -0.0542, 12.67), (0.1567, 0.3024, 12.67), (0.1553, -0.05486, 12.67), (0.3233, 0.3052, 12.68), (0.3211, -0.05652, 12.68), (0.56, 0.6481, 12.78), (0.56, 0.2259, 12.78), (0.56, 0.6481, 11.34), (0.56, 0.2259, 11.34), (0.3233, 0.3052, 11.44), (0.3211, -0.05652, 11.45), (0.1567, 0.3024, 11.45), (0.1553, -0.05486, 11.45), (-0.0126, 0.3014, 11.45), (-0.0126, -0.0542, 11.46), (1.0, -0.5423, -1.0), (1.0, -0.5423, 1.0), (1.0, 0.8136, -0.4436), (1.0, 0.8136, 1.0), (1.0, -0.2667, -0.4436), (1.0, -0.2667, 1.0), (0.7118, 1.0, -0.4436), (0.7118, -1.0, 1.0), (0.7118, -0.2667, -0.4436), (0.7118, 1.0, 1.0), (0.7118, -1.0, -1.0), (0.7118, -0.2667, 1.0), (1.058, -0.7196, -0.08949), (1.058, 0.8218, -0.08949), (1.058, -0.314, -0.08949), (0.753, 1.008, -0.08949), (0.753, -1.177, -0.08949), (0.5138, 1.0, 1.0), (0.305, 0.6223, 0.9151), (0.1487, 0.6187, 0.911), (-0.01207, 0.6174, 0.9095), (0.5138, -1.0, -1.0), (0.3378, -1.0, -1.0), (0.1618, -1.0, -1.0), (-0.01419, -1.0, -1.0), (0.5138, -0.2667, 1.0), (0.3052, -0.4958, 0.9155), (0.1488, -0.4923, 0.9115), (-0.01207, -0.491, 0.9101), (-0.01207, 0.6174, -0.3532), (0.1487, 0.6187, -0.3547), (0.305, 0.6223, -0.3588), (0.5138, 1.0, -0.4436), (-0.01419, -1.0, 1.0), (0.1618, -1.0, 1.0), (0.3378, -1.0, 1.0), (0.5138, -1.0, 1.0), (-0.01207, -0.491, -0.3537), (0.1488, -0.4923, -0.3552), (0.3052, -0.4958, -0.3592), (0.5138, -0.2667, -0.4436), (-0.02044, -1.177, -0.08949), (0.1712, -1.177, -0.08949), (0.3573, -1.177, -0.08949), (0.5435, -1.177, -0.08949), (0.5435, 1.008, -0.08949), (0.3118, 0.6117, -0.03599), (0.1504, 0.6036, -0.03137), (-0.01278, 0.6005, -0.02953), (1.0, 0.1535, 1.0), (1.0, 0.5136, 1.0), (1.0, 0.5136, -0.4436), (1.0, 0.1535, -0.4436), (0.7118, 0.6481, -0.4436), (0.7118, 0.2259, -0.4436), (0.7118, 0.6481, 1.0), (0.7118, 0.2259, 1.0), (1.058, 0.1277, -0.08949), (1.058, 0.5063, -0.08949), (-0.01209, 0.3014, 0.888), (-0.0121, -0.0542, 0.8823), (0.1437, 0.3024, 0.8908), (0.1425, -0.05486, 0.8856), (0.2967, 0.3052, 0.8981), (0.2946, -0.05652, 0.8939), (0.5138, 0.6481, 1.0), (0.5138, 0.2259, 1.0), (0.5138, 0.6481, -0.4436), (0.5138, 0.2259, -0.4436), (0.2967, 0.3052, -0.3417), (0.2946, -0.05652, -0.3375), (0.1437, 0.3024, -0.3344), (0.1425, -0.05486, -0.3292), (-0.01209, 0.3014, -0.3316), (-0.0121, -0.0542, -0.326), (0.5917, 0.6481, 1.0), (0.5912, -0.2667, 1.0), (0.5915, 0.2259, 1.0), (0.6355, 0.127, 11.5), (0.6248, -0.02075, 10.69), (0.6174, 0.127, 11.5), (0.6139, -0.02075, 10.69), (0.7801, 0.4033, -1.405), (0.6182, 0.01903, 2.005), (0.6134, -0.1314, 1.558), (0.5965, 0.01527, 2.005), (0.5953, -0.1345, 1.558), (0.6237, 0.2259, 1.0), (0.6234, -0.2667, 1.0)], [], [(58, 50, 3, 13), (16, 7, 1, 12), (11, 5, 1, 7), (56, 49, 5, 11), (12, 1, 5, 14), (13, 3, 9, 15), (4, 8, 10, 0), (52, 54, 8, 4), (66, 56, 11, 25), (25, 11, 7, 36), (44, 36, 7, 16), (21, 44, 16, 10), (2, 13, 15, 6), (0, 12, 14, 4), (10, 16, 12, 0), (51, 58, 13, 2), (6, 15, 45, 32), (32, 45, 46, 31), (31, 46, 47, 30), (30, 47, 48, 29), (24, 41, 42, 23), (23, 42, 43, 22), (22, 43, 44, 21), (41, 33, 34, 42), (42, 34, 35, 43), (43, 35, 36, 44), (28, 27, 34, 33), (27, 26, 35, 34), (26, 25, 36, 35), (60, 62, 27, 28), (62, 64, 26, 27), (64, 66, 25, 26), (15, 9, 17, 45), (45, 17, 18, 46), (46, 18, 19, 47), (47, 19, 20, 48), (141, 152, 151, 100), (40, 39, 22, 21), (39, 38, 23, 22), (38, 37, 24, 23), (54, 68, 155, 153), (68, 70, 39, 40), (70, 72, 38, 39), (72, 74, 37, 38), (30, 29, 73, 71), (71, 73, 74, 72), (31, 30, 71, 69), (69, 71, 72, 70), (32, 31, 69, 67), (67, 69, 70, 68), (6, 32, 67, 53), (53, 67, 68, 54), (18, 17, 65, 63), (63, 65, 66, 64), (19, 18, 63, 61), (61, 63, 64, 62), (20, 19, 61, 59), (59, 61, 62, 60), (4, 14, 57, 52), (52, 57, 58, 51), (17, 9, 55, 65), (65, 55, 56, 66), (2, 6, 53, 51), (51, 53, 54, 52), (9, 3, 50, 55), (55, 50, 49, 56), (14, 5, 49, 57), (57, 49, 50, 58), (133, 125, 78, 88), (91, 82, 76, 87), (86, 80, 76, 82), (131, 124, 80, 86), (87, 76, 80, 89), (88, 78, 84, 90), (79, 83, 85, 75), (127, 129, 83, 79), (100, 151, 163, 86, 82, 111), (119, 111, 82, 91), (96, 119, 91, 85), (77, 88, 90, 81), (75, 87, 89, 79), (85, 91, 87, 75), (126, 133, 88, 77), (81, 90, 120, 107), (107, 120, 121, 106), (106, 121, 122, 105), (105, 122, 123, 104), (99, 116, 117, 98), (98, 117, 118, 97), (97, 118, 119, 96), (116, 108, 109, 117), (117, 109, 110, 118), (118, 110, 111, 119), (103, 102, 109, 108), (102, 101, 110, 109), (101, 100, 111, 110), (135, 137, 102, 103), (137, 139, 101, 102), (139, 141, 100, 101), (90, 84, 92, 120), (120, 92, 93, 121), (121, 93, 94, 122), (122, 94, 95, 123), (83, 115, 96, 85), (115, 114, 97, 96), (114, 113, 98, 97), (113, 112, 99, 98), (129, 143, 115, 83), (143, 145, 114, 115), (145, 147, 113, 114), (147, 149, 112, 113), (105, 104, 148, 146), (146, 148, 149, 147), (106, 105, 146, 144), (144, 146, 147, 145), (107, 106, 144, 142), (142, 144, 145, 143), (81, 107, 142, 128), (128, 142, 143, 129), (93, 92, 140, 138), (138, 140, 141, 139), (94, 93, 138, 136), (136, 138, 139, 137), (95, 94, 136, 134), (134, 136, 137, 135), (79, 89, 132, 127), (127, 132, 133, 126), (92, 84, 130, 150, 140), (77, 81, 128, 126), (126, 128, 129, 127), (84, 78, 125, 130), (130, 125, 124, 131), (89, 80, 124, 132), (132, 124, 125, 133), (163, 151, 161, 159), (8, 40, 21, 10), (68, 40, 156, 155), (40, 8, 154, 156), (8, 54, 153, 154), (141, 140, 150, 152), (131, 162, 152, 150, 130), (153, 155, 160, 158), (156, 154, 159, 161), (154, 153, 158, 159), (155, 156, 161, 160), (163, 162, 131, 86), (159, 158, 162, 163), (162, 158, 160, 152), (151, 152, 160, 161), (222, 177, 167, 214), (180, 176, 165, 171), (175, 171, 165, 169), (220, 175, 169, 213), (176, 178, 169, 165), (177, 179, 173, 167), (168, 164, 174, 172), (216, 168, 172, 218), (230, 189, 175, 220), (189, 200, 171, 175), (208, 180, 171, 200), (185, 174, 180, 208), (166, 170, 179, 177), (164, 168, 178, 176), (174, 164, 176, 180), (215, 166, 177, 222), (170, 196, 209, 179), (196, 195, 210, 209), (195, 194, 211, 210), (194, 193, 212, 211), (188, 187, 206, 205), (187, 186, 207, 206), (186, 185, 208, 207), (205, 206, 198, 197), (206, 207, 199, 198), (207, 208, 200, 199), (192, 197, 198, 191), (191, 198, 199, 190), (190, 199, 200, 189), (224, 192, 191, 226), (226, 191, 190, 228), (228, 190, 189, 230), (179, 209, 181, 173), (209, 210, 182, 181), (210, 211, 183, 182), (211, 212, 184, 183), (305, 264, 315, 316), (204, 185, 186, 203), (203, 186, 187, 202), (202, 187, 188, 201), (218, 317, 319, 232), (232, 204, 203, 234), (234, 203, 202, 236), (236, 202, 201, 238), (194, 235, 237, 193), (235, 236, 238, 237), (195, 233, 235, 194), (233, 234, 236, 235), (196, 231, 233, 195), (231, 232, 234, 233), (170, 217, 231, 196), (217, 218, 232, 231), (182, 227, 229, 181), (227, 228, 230, 229), (183, 225, 227, 182), (225, 226, 228, 227), (184, 223, 225, 183), (223, 224, 226, 225), (168, 216, 221, 178), (216, 215, 222, 221), (181, 229, 219, 173), (229, 230, 220, 219), (166, 215, 217, 170), (215, 216, 218, 217), (173, 219, 214, 167), (219, 220, 213, 214), (178, 221, 213, 169), (221, 222, 214, 213), (297, 252, 242, 289), (255, 251, 240, 246), (250, 246, 240, 244), (295, 250, 244, 288), (251, 253, 244, 240), (252, 254, 248, 242), (243, 239, 249, 247), (291, 243, 247, 293), (264, 275, 246, 250, 327, 315), (283, 255, 246, 275), (260, 249, 255, 283), (241, 245, 254, 252), (239, 243, 253, 251), (249, 239, 251, 255), (290, 241, 252, 297), (245, 271, 284, 254), (271, 270, 285, 284), (270, 269, 286, 285), (269, 268, 287, 286), (263, 262, 281, 280), (262, 261, 282, 281), (261, 260, 283, 282), (280, 281, 273, 272), (281, 282, 274, 273), (282, 283, 275, 274), (267, 272, 273, 266), (266, 273, 274, 265), (265, 274, 275, 264), (299, 267, 266, 301), (301, 266, 265, 303), (303, 265, 264, 305), (254, 284, 256, 248), (284, 285, 257, 256), (285, 286, 258, 257), (286, 287, 259, 258), (247, 249, 260, 279), (279, 260, 261, 278), (278, 261, 262, 277), (277, 262, 263, 276), (293, 247, 279, 307), (307, 279, 278, 309), (309, 278, 277, 311), (311, 277, 276, 313), (269, 310, 312, 268), (310, 311, 313, 312), (270, 308, 310, 269), (308, 309, 311, 310), (271, 306, 308, 270), (306, 307, 309, 308), (245, 292, 306, 271), (292, 293, 307, 306), (257, 302, 304, 256), (302, 303, 305, 304), (258, 300, 302, 257), (300, 301, 303, 302), (259, 298, 300, 258), (298, 299, 301, 300), (243, 291, 296, 253), (291, 290, 297, 296), (256, 304, 314, 294, 248), (241, 290, 292, 245), (290, 291, 293, 292), (248, 294, 289, 242), (294, 295, 288, 289), (253, 296, 288, 244), (296, 297, 289, 288), (327, 323, 325, 315), (172, 174, 185, 204), (232, 319, 320, 204), (204, 320, 318, 172), (172, 318, 317, 218), (305, 316, 314, 304), (295, 294, 314, 316, 326), (317, 322, 324, 319), (320, 325, 323, 318), (318, 323, 322, 317), (319, 324, 325, 320), (327, 250, 295, 326), (323, 327, 326, 322), (326, 316, 324, 322), (315, 325, 324, 316)])
me_cube_003.use_remesh_preserve_volume = False
me_cube_003.use_remesh_preserve_attributes = False
me_cube_003.use_mirror_vertex_groups = False
me_cube_003.update()

# ---- objects
ob_spin = bpy.data.objects.new('spin', me_cylinder)
ob_tail_h = bpy.data.objects.new('tail_h', me_cube_001)
ob_body = bpy.data.objects.new('Body', me_body_mesh)
ob_lamp = bpy.data.objects.new('Lamp', light_lamp)
ob_camera = bpy.data.objects.new('Camera', cam_camera)
ob_wing = bpy.data.objects.new('wing', me_cube_003)

# ---- transforms, parenting, visibility, modifiers, constraints
ob_spin.location = (0.0, -3.008, 0.0)
ob_spin.rotation_euler = (1.571, -0.0, 0.0)
ob_spin.scale = (0.644, 0.644, 0.644)
ob_spin.hide_viewport = True
ob_spin.hide_select = True
ob_spin.lineart.crease_threshold = 0.0
ob_tail_h.location = (-0.06219, 3.286, 0.7262)
ob_tail_h.scale = (1.966, 0.6512, 0.1006)
ob_tail_h.hide_viewport = True
ob_tail_h.hide_select = True
ob_tail_h.lineart.crease_threshold = 0.0
ob_body.location = (0.0, 0.0, 0.0)
ob_body.rotation_euler = (1.571, 0.0, 0.0)
ob_body.display_type = 'SOLID'
ob_body.lineart.crease_threshold = 0.0
ob_lamp.location = (8.056, -6.07, 7.074)
ob_lamp.lock_rotations_4d = False
ob_lamp.empty_display_type = 'ARROWS'
ob_lamp.color = (0.0, 0.0, 0.0, 0.0)
ob_lamp.hide_select = True
ob_lamp.lineart.crease_threshold = 0.0
ob_camera.location = (7.481, -6.508, 5.344)
ob_camera.rotation_euler = (1.109, 0.0, 0.8149)
ob_camera.lock_rotations_4d = False
ob_camera.empty_display_type = 'ARROWS'
ob_camera.color = (0.0, 0.0, 0.0, 0.0)
ob_camera.hide_select = True
ob_camera.display_type = 'WIRE'
ob_camera.lineart.crease_threshold = 0.0
ob_wing.location = (-0.06219, -0.5048, 0.3532)
ob_wing.scale = (4.267, 0.9973, 0.1006)
ob_wing.hide_viewport = True
ob_wing.hide_select = True
ob_wing.lineart.crease_threshold = 0.0

# ---- collection membership
col_collection_1.objects.link(ob_spin)
col_collection_1.objects.link(ob_tail_h)
col_collection_1.objects.link(ob_body)
col_collection_1.objects.link(ob_lamp)
col_collection_1.objects.link(ob_camera)
col_collection_1.objects.link(ob_wing)

# ---- scene / render settings (as saved in the file)
scene.camera = ob_wing
scene.frame_start = 1; scene.frame_end = 250; scene.frame_set(10)
scene.render.engine = 'BLENDER_EEVEE_NEXT'
scene.render.resolution_percentage = 50
scene.render.dither_intensity = 0.0
scene.cycles.use_denoising = False
scene.cycles.samples = 128
scene.cycles.sampling_pattern = 'TABULATED_SOBOL'
scene.cycles.light_sampling_threshold = 0.0
scene.cycles.use_adaptive_sampling = False
scene.cycles.use_light_tree = False
scene.cycles.blur_glossy = 0.0
scene.cycles.sample_clamp_indirect = 0.0
scene.view_settings.view_transform = 'Standard'
bpy.context.view_layer.update()

# ---- added for rendering (the .blend has no active camera): camera
cam_auto = bpy.data.cameras.new('AutoCamera')
cam_auto.lens = 50.0
cam_auto.sensor_width = 36.0
cam_auto.clip_end = 1000.0
ob_auto_camera = bpy.data.objects.new('AutoCamera', cam_auto)
scene.collection.objects.link(ob_auto_camera)
ob_auto_camera.location = (17.0946, -19.8602, 19.8409)
ob_auto_camera.rotation_euler = (1.09748, -7.21219e-08, 0.694738)
scene.camera = ob_auto_camera
bpy.context.view_layer.update()
